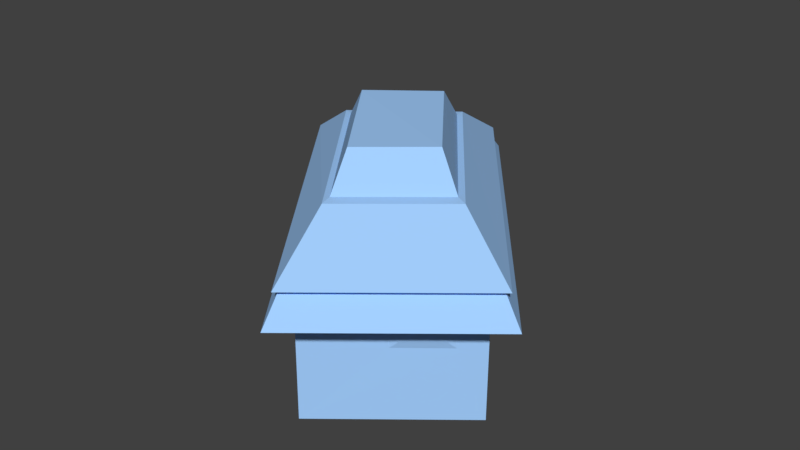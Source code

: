 # Source: house.blend  (saved by Blender 2.79.0; exported with 4.5.12 LTS)
import bpy
from mathutils import Matrix  # noqa: F401  (used for matrix-valued properties, if any)

bpy.ops.wm.read_factory_settings(use_empty=True)
scene = bpy.context.scene
scene.name = 'Scene'

# ---- collections
col_collection_1 = bpy.data.collections.new('Collection 1'); scene.collection.children.link(col_collection_1)

# ---- materials (node trees are filled in below, after node groups)
mat_material_001 = bpy.data.materials.new('Material.001')
mat_material_001.alpha_threshold = 0.0
mat_material_001.use_transparent_shadow = False
mat_material_001.diffuse_color = (0.3685, 0.6253, 1.0, 1.0)
mat_material_001.roughness = 0.5

# ---- material node trees

# ---- world
world_world = bpy.data.worlds.new('World'); scene.world = world_world
world_world.color = (0.05088, 0.05088, 0.05088)
world_world.use_sun_shadow = False
world_world.sun_shadow_jitter_overblur = 0.0
world_world.cycles.sampling_method = 'MANUAL'

# ---- meshes
me_plane_005 = bpy.data.meshes.new('Plane.005')
me_plane_005.from_pydata([(-0.05841, 0.02917, -0.04173), (-0.05841, 0.02917, 0.001619), (-0.01849, 0.0599, -0.04173), (-0.01849, 0.0599, 0.001619), (0.003102, -0.05113, -0.03935), (0.002933, -0.05072, 0.00468), (0.04294, -0.01997, -0.03864), (0.04286, -0.01956, 0.005397), (0.03624, -0.02473, -0.0005424), (0.03626, -0.02485, -0.01596), (0.02225, -0.03576, -0.01617), (0.02222, -0.03564, -0.0007522), (0.03463, -0.02667, -0.002676), (0.03465, -0.02676, -0.01381), (0.02453, -0.03464, -0.01396), (0.0245, -0.03456, -0.002828), (-0.03245, 0.0163, 0.02761), (-0.01269, 0.03151, 0.02761), (0.01685, -0.007469, 0.03009), (-0.002859, -0.02289, 0.02974), (-0.07215, 0.03598, -0.006979), (-0.02156, 0.07492, -0.006979), (0.05667, -0.026, -0.002605), (0.006025, -0.06552, -0.00354), (-0.04111, 0.02059, 0.01667), (-0.01463, 0.04098, 0.01667), (0.02551, -0.01148, 0.01962), (-0.0009377, -0.03215, 0.01916), (-0.06144, 0.03067, 0.003627), (-0.01917, 0.06322, 0.003627), (0.003606, -0.05396, 0.006816), (0.0459, -0.02096, 0.00758), (-0.05848, 0.0292, 0.001792), (-0.0185, 0.05997, 0.001792), (0.002948, -0.05079, 0.004858), (0.04292, -0.01959, 0.005575), (-0.04473, 0.02239, 0.01622), (-0.01543, 0.04494, 0.01622), (0.02913, -0.01316, 0.01937), (-0.0001393, -0.03602, 0.01886), (-0.06723, 0.03354, 0.001793), (0.004904, -0.06017, 0.005164), (-0.02046, 0.06954, 0.001793), (0.05172, -0.02365, 0.006021), (-0.01958, 0.05906, 0.001622), (-0.01958, 0.05906, -0.04173), (0.04185, -0.02081, -0.03864), (0.04177, -0.02039, 0.0054)], [(34, 32), (32, 33)], [(0, 1, 3, 2), (5, 4, 10, 11), (4, 5, 1, 0), (2, 6, 4, 0), (17, 18, 26, 25), (11, 10, 14, 15), (4, 6, 9, 10), (7, 5, 11, 8), (6, 7, 8, 9), (13, 12, 15, 14), (10, 9, 13, 14), (8, 11, 15, 12), (9, 8, 12, 13), (18, 17, 16, 19), (19, 16, 24, 27), (1, 5, 23, 20), (3, 1, 20, 21), (24, 25, 37, 36), (26, 27, 39, 38), (31, 29, 42, 43), (29, 28, 40, 42), (7, 3, 21, 22), (18, 19, 27, 26), (5, 7, 22, 23), (16, 17, 25, 24), (23, 22, 31, 30), (22, 21, 29, 31), (20, 23, 30, 28), (21, 20, 28, 29), (31, 29, 33, 35), (30, 31, 35, 34), (42, 40, 36, 37), (40, 41, 39, 36), (43, 42, 37, 38), (41, 43, 38, 39), (28, 30, 41, 40), (30, 31, 43, 41), (27, 24, 36, 39), (25, 26, 38, 37), (45, 44, 47, 46), (3, 7, 47, 44)])
me_plane_005.materials.append(mat_material_001)
me_plane_005.use_remesh_preserve_volume = False
me_plane_005.use_remesh_preserve_attributes = False
me_plane_005.use_mirror_vertex_groups = False
me_plane_005.update()

# ---- objects
ob_house = bpy.data.objects.new('House', me_plane_005)

# ---- transforms, parenting, visibility, modifiers, constraints
ob_house.location = (0.0, 0.0, 0.0)
ob_house.scale = (10.76, 10.76, 10.76)
ob_house.lineart.crease_threshold = 0.0

# ---- collection membership
col_collection_1.objects.link(ob_house)

# ---- scene / render settings (as saved in the file)
scene.frame_start = 1; scene.frame_end = 250; scene.frame_set(1)
scene.render.engine = 'BLENDER_EEVEE_NEXT'
scene.render.resolution_percentage = 50
scene.render.dither_intensity = 0.0
scene.cycles.use_denoising = False
scene.cycles.samples = 128
scene.cycles.sampling_pattern = 'TABULATED_SOBOL'
scene.cycles.use_adaptive_sampling = False
scene.cycles.use_light_tree = False
scene.cycles.blur_glossy = 0.0
scene.cycles.sample_clamp_indirect = 0.0
scene.view_settings.view_transform = 'Standard'
bpy.context.view_layer.update()

# ---- added for rendering (the .blend has no active camera and no usable light): camera, sun
cam_auto = bpy.data.cameras.new('AutoCamera')
cam_auto.lens = 50.0
cam_auto.sensor_width = 36.0
cam_auto.clip_end = 1000.0
ob_auto_camera = bpy.data.objects.new('AutoCamera', cam_auto)
scene.collection.objects.link(ob_auto_camera)
ob_auto_camera.location = (1.94411, -2.38221, 1.55926)
ob_auto_camera.rotation_euler = (1.09748, -7.21219e-08, 0.694738)
scene.camera = ob_auto_camera
light_auto_sun = bpy.data.lights.new('AutoSun', 'SUN')
light_auto_sun.energy = 3.0
light_auto_sun.angle = 0.0523599
ob_auto_sun = bpy.data.objects.new('AutoSun', light_auto_sun)
scene.collection.objects.link(ob_auto_sun)
ob_auto_sun.rotation_euler = (0.872665, 0.174533, 0.523599)
bpy.context.view_layer.update()
